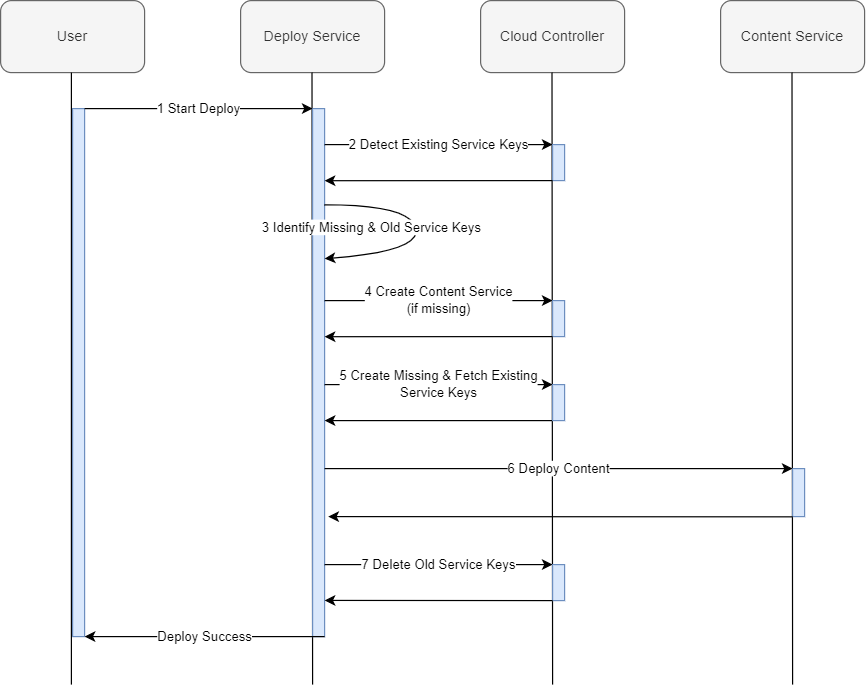

The diagram above was exported from draw.io. Its source (the exported page's mxGraphModel, read from the mxfile embedded in the PNG):
<mxGraphModel dx="981" dy="508" grid="1" gridSize="10" guides="1" tooltips="1" connect="1" arrows="1" fold="1" page="1" pageScale="1" pageWidth="827" pageHeight="1169" math="0" shadow="0">
  <root>
    <mxCell id="0" />
    <mxCell id="1" parent="0" />
    <mxCell id="iRlZcECeUqcbSk51HDxE-1" value="User" style="rounded=1;whiteSpace=wrap;html=1;fillColor=#f5f5f5;strokeColor=#666666;fontColor=#333333;" vertex="1" parent="1">
      <mxGeometry x="20" y="30" width="120" height="60" as="geometry" />
    </mxCell>
    <mxCell id="iRlZcECeUqcbSk51HDxE-2" value="Deploy Service" style="rounded=1;whiteSpace=wrap;html=1;fillColor=#f5f5f5;strokeColor=#666666;fontColor=#333333;" vertex="1" parent="1">
      <mxGeometry x="220" y="30" width="120" height="60" as="geometry" />
    </mxCell>
    <mxCell id="iRlZcECeUqcbSk51HDxE-3" value="Cloud Controller" style="rounded=1;whiteSpace=wrap;html=1;fillColor=#f5f5f5;strokeColor=#666666;fontColor=#333333;" vertex="1" parent="1">
      <mxGeometry x="420" y="30" width="120" height="60" as="geometry" />
    </mxCell>
    <mxCell id="iRlZcECeUqcbSk51HDxE-4" value="" style="endArrow=none;html=1;" edge="1" parent="1">
      <mxGeometry width="50" height="50" relative="1" as="geometry">
        <mxPoint x="79" y="600" as="sourcePoint" />
        <mxPoint x="79" y="90" as="targetPoint" />
      </mxGeometry>
    </mxCell>
    <mxCell id="iRlZcECeUqcbSk51HDxE-5" value="" style="endArrow=none;html=1;" edge="1" parent="1">
      <mxGeometry width="50" height="50" relative="1" as="geometry">
        <mxPoint x="480" y="600" as="sourcePoint" />
        <mxPoint x="479.5" y="90" as="targetPoint" />
      </mxGeometry>
    </mxCell>
    <mxCell id="iRlZcECeUqcbSk51HDxE-6" value="" style="endArrow=none;html=1;" edge="1" parent="1">
      <mxGeometry width="50" height="50" relative="1" as="geometry">
        <mxPoint x="280" y="600" as="sourcePoint" />
        <mxPoint x="279.5" y="90" as="targetPoint" />
      </mxGeometry>
    </mxCell>
    <mxCell id="iRlZcECeUqcbSk51HDxE-9" value="" style="rounded=0;whiteSpace=wrap;html=1;fillColor=#dae8fc;strokeColor=#6c8ebf;" vertex="1" parent="1">
      <mxGeometry x="80" y="120" width="10" height="440" as="geometry" />
    </mxCell>
    <mxCell id="iRlZcECeUqcbSk51HDxE-12" value="" style="rounded=0;whiteSpace=wrap;html=1;fillColor=#dae8fc;strokeColor=#6c8ebf;" vertex="1" parent="1">
      <mxGeometry x="280" y="120" width="10" height="440" as="geometry" />
    </mxCell>
    <mxCell id="iRlZcECeUqcbSk51HDxE-15" value="5 Create Missing &amp;amp; Fetch Existing&lt;br&gt;Service Keys" style="endArrow=classic;html=1;" edge="1" parent="1">
      <mxGeometry width="50" height="50" relative="1" as="geometry">
        <mxPoint x="290" y="350" as="sourcePoint" />
        <mxPoint x="480" y="350" as="targetPoint" />
      </mxGeometry>
    </mxCell>
    <mxCell id="iRlZcECeUqcbSk51HDxE-16" value="7 Delete Old Service Keys" style="endArrow=classic;html=1;" edge="1" parent="1">
      <mxGeometry width="50" height="50" relative="1" as="geometry">
        <mxPoint x="290" y="500" as="sourcePoint" />
        <mxPoint x="480" y="500" as="targetPoint" />
      </mxGeometry>
    </mxCell>
    <mxCell id="iRlZcECeUqcbSk51HDxE-17" value="Content Service" style="rounded=1;whiteSpace=wrap;html=1;fillColor=#f5f5f5;strokeColor=#666666;fontColor=#333333;" vertex="1" parent="1">
      <mxGeometry x="620" y="30" width="120" height="60" as="geometry" />
    </mxCell>
    <mxCell id="iRlZcECeUqcbSk51HDxE-18" value="" style="endArrow=none;html=1;" edge="1" parent="1">
      <mxGeometry width="50" height="50" relative="1" as="geometry">
        <mxPoint x="680" y="600" as="sourcePoint" />
        <mxPoint x="679.5" y="90" as="targetPoint" />
      </mxGeometry>
    </mxCell>
    <mxCell id="iRlZcECeUqcbSk51HDxE-19" value="" style="rounded=0;whiteSpace=wrap;html=1;fillColor=#dae8fc;strokeColor=#6c8ebf;" vertex="1" parent="1">
      <mxGeometry x="680" y="420" width="10" height="40" as="geometry" />
    </mxCell>
    <mxCell id="iRlZcECeUqcbSk51HDxE-20" value="6 Deploy Content" style="endArrow=classic;html=1;entryX=0;entryY=0;entryDx=0;entryDy=0;" edge="1" parent="1" target="iRlZcECeUqcbSk51HDxE-19">
      <mxGeometry width="50" height="50" relative="1" as="geometry">
        <mxPoint x="290" y="420" as="sourcePoint" />
        <mxPoint x="480" y="420" as="targetPoint" />
      </mxGeometry>
    </mxCell>
    <mxCell id="iRlZcECeUqcbSk51HDxE-24" value="" style="endArrow=classic;html=1;exitX=0;exitY=0.25;exitDx=0;exitDy=0;entryX=1;entryY=0.25;entryDx=0;entryDy=0;" edge="1" parent="1">
      <mxGeometry relative="1" as="geometry">
        <mxPoint x="480" y="380.0000000000002" as="sourcePoint" />
        <mxPoint x="290" y="379.9999999999998" as="targetPoint" />
      </mxGeometry>
    </mxCell>
    <mxCell id="iRlZcECeUqcbSk51HDxE-26" value="" style="endArrow=classic;html=1;entryX=1.2;entryY=0.436;entryDx=0;entryDy=0;entryPerimeter=0;" edge="1" parent="1">
      <mxGeometry relative="1" as="geometry">
        <mxPoint x="680" y="460.20000000000005" as="sourcePoint" />
        <mxPoint x="293" y="460" as="targetPoint" />
      </mxGeometry>
    </mxCell>
    <mxCell id="iRlZcECeUqcbSk51HDxE-29" value="" style="endArrow=classic;html=1;exitX=0;exitY=1;exitDx=0;exitDy=0;entryX=1;entryY=1;entryDx=0;entryDy=0;" edge="1" parent="1" target="iRlZcECeUqcbSk51HDxE-9">
      <mxGeometry relative="1" as="geometry">
        <mxPoint x="290" y="559.9999999999993" as="sourcePoint" />
        <mxPoint x="100" y="560" as="targetPoint" />
        <Array as="points">
          <mxPoint x="190" y="560" />
        </Array>
      </mxGeometry>
    </mxCell>
    <mxCell id="iRlZcECeUqcbSk51HDxE-30" value="Deploy Success" style="edgeLabel;resizable=0;html=1;align=center;verticalAlign=middle;" connectable="0" vertex="1" parent="iRlZcECeUqcbSk51HDxE-29">
      <mxGeometry relative="1" as="geometry" />
    </mxCell>
    <mxCell id="iRlZcECeUqcbSk51HDxE-33" value="" style="rounded=0;whiteSpace=wrap;html=1;fillColor=#dae8fc;strokeColor=#6c8ebf;" vertex="1" parent="1">
      <mxGeometry x="480" y="350" width="10" height="30" as="geometry" />
    </mxCell>
    <mxCell id="iRlZcECeUqcbSk51HDxE-34" value="" style="rounded=0;whiteSpace=wrap;html=1;fillColor=#dae8fc;strokeColor=#6c8ebf;" vertex="1" parent="1">
      <mxGeometry x="480" y="500" width="10" height="30" as="geometry" />
    </mxCell>
    <mxCell id="iRlZcECeUqcbSk51HDxE-35" value="4 Create Content Service&lt;br&gt;(if missing)" style="endArrow=classic;html=1;" edge="1" parent="1">
      <mxGeometry width="50" height="50" relative="1" as="geometry">
        <mxPoint x="290" y="280" as="sourcePoint" />
        <mxPoint x="480" y="280" as="targetPoint" />
      </mxGeometry>
    </mxCell>
    <mxCell id="iRlZcECeUqcbSk51HDxE-36" value="" style="rounded=0;whiteSpace=wrap;html=1;fillColor=#dae8fc;strokeColor=#6c8ebf;" vertex="1" parent="1">
      <mxGeometry x="480" y="280" width="10" height="30" as="geometry" />
    </mxCell>
    <mxCell id="iRlZcECeUqcbSk51HDxE-40" value="" style="endArrow=classic;html=1;entryX=1;entryY=0.942;entryDx=0;entryDy=0;entryPerimeter=0;" edge="1" parent="1">
      <mxGeometry relative="1" as="geometry">
        <mxPoint x="480" y="530" as="sourcePoint" />
        <mxPoint x="290" y="529.8399999999999" as="targetPoint" />
      </mxGeometry>
    </mxCell>
    <mxCell id="iRlZcECeUqcbSk51HDxE-43" value="" style="endArrow=classic;html=1;entryX=1;entryY=0.896;entryDx=0;entryDy=0;entryPerimeter=0;" edge="1" parent="1">
      <mxGeometry relative="1" as="geometry">
        <mxPoint x="480" y="310" as="sourcePoint" />
        <mxPoint x="290" y="310.0799999999999" as="targetPoint" />
      </mxGeometry>
    </mxCell>
    <mxCell id="iRlZcECeUqcbSk51HDxE-45" value="" style="curved=1;endArrow=classic;html=1;exitX=0.9;exitY=0.19;exitDx=0;exitDy=0;exitPerimeter=0;" edge="1" parent="1">
      <mxGeometry width="50" height="50" relative="1" as="geometry">
        <mxPoint x="290" y="200.20000000000005" as="sourcePoint" />
        <mxPoint x="290" y="245" as="targetPoint" />
        <Array as="points">
          <mxPoint x="361" y="200" />
          <mxPoint x="371" y="239" />
        </Array>
      </mxGeometry>
    </mxCell>
    <mxCell id="iRlZcECeUqcbSk51HDxE-46" value="3 Identify Missing &amp;amp; Old Service Keys" style="edgeLabel;html=1;align=center;verticalAlign=middle;resizable=0;points=[];" vertex="1" connectable="0" parent="iRlZcECeUqcbSk51HDxE-45">
      <mxGeometry x="0.3866" y="-4" relative="1" as="geometry">
        <mxPoint x="-20.019999999999996" y="-17.54" as="offset" />
      </mxGeometry>
    </mxCell>
    <mxCell id="iRlZcECeUqcbSk51HDxE-50" value="2 Detect Existing Service Keys" style="endArrow=classic;html=1;" edge="1" parent="1">
      <mxGeometry width="50" height="50" relative="1" as="geometry">
        <mxPoint x="290" y="149.9999999999999" as="sourcePoint" />
        <mxPoint x="480" y="149.9999999999999" as="targetPoint" />
      </mxGeometry>
    </mxCell>
    <mxCell id="iRlZcECeUqcbSk51HDxE-51" value="" style="rounded=0;whiteSpace=wrap;html=1;fillColor=#dae8fc;strokeColor=#6c8ebf;" vertex="1" parent="1">
      <mxGeometry x="480" y="150" width="10" height="30" as="geometry" />
    </mxCell>
    <mxCell id="iRlZcECeUqcbSk51HDxE-52" value="" style="endArrow=classic;html=1;entryX=1;entryY=0.896;entryDx=0;entryDy=0;entryPerimeter=0;" edge="1" parent="1">
      <mxGeometry relative="1" as="geometry">
        <mxPoint x="480" y="179.9999999999999" as="sourcePoint" />
        <mxPoint x="290" y="180.07999999999993" as="targetPoint" />
      </mxGeometry>
    </mxCell>
    <mxCell id="iRlZcECeUqcbSk51HDxE-11" value="1 Start Deploy" style="endArrow=classic;html=1;entryX=0;entryY=0;entryDx=0;entryDy=0;align=center;exitX=1;exitY=0;exitDx=0;exitDy=0;" edge="1" parent="1" source="iRlZcECeUqcbSk51HDxE-9" target="iRlZcECeUqcbSk51HDxE-12">
      <mxGeometry width="50" height="50" relative="1" as="geometry">
        <mxPoint x="130" y="190" as="sourcePoint" />
        <mxPoint x="360" y="120" as="targetPoint" />
      </mxGeometry>
    </mxCell>
  </root>
</mxGraphModel>